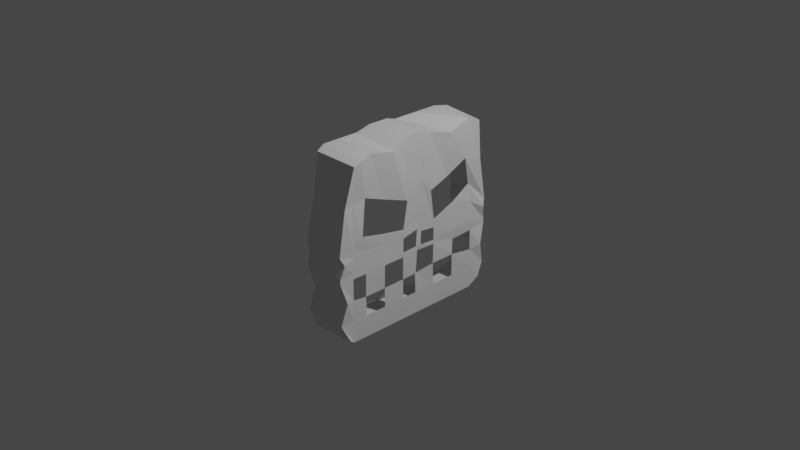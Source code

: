 # Source: Wide_receiver_zombie_bosses_skull_logo_no_need_to_prefab_to_save_space.blend  (saved by Blender 2.93.20; exported with 4.5.12 LTS)
import bpy
from mathutils import Matrix  # noqa: F401  (used for matrix-valued properties, if any)

bpy.ops.wm.read_factory_settings(use_empty=True)
scene = bpy.context.scene
scene.name = 'Scene'

# ---- collections
col_collection = bpy.data.collections.new('Collection'); scene.collection.children.link(col_collection)

# ---- materials (node trees are filled in below, after node groups)
mat_material = bpy.data.materials.new('Material')
mat_material.alpha_threshold = 0.0
mat_material.use_transparent_shadow = False
mat_material.line_color = (0.0, 0.0, 0.0, 1.0)

# ---- material node trees
mat_material.use_nodes = True; mat_material.node_tree.nodes.clear()
_N = mat_material.node_tree.nodes; _L = mat_material.node_tree.links
n0 = _N.new('ShaderNodeOutputMaterial'); n0.name = 'Material Output'; n0.location = (300, 300)
n1 = _N.new('ShaderNodeBsdfPrincipled'); n1.name = 'Principled BSDF'; n1.location = (10, 300)
n1.distribution = 'GGX'
n1.subsurface_method = 'BURLEY'
n1.inputs[2].default_value = 0.4
n1.inputs[3].default_value = 1.45
n1.inputs[27].default_value = (0.0, 0.0, 0.0, 1.0)
n1.inputs[28].default_value = 1.0
_L.new(n1.outputs[0], n0.inputs[0])
n0.is_active_output = True

# ---- world
world_world = bpy.data.worlds.new('World'); scene.world = world_world
world_world.use_nodes = True; world_world.node_tree.nodes.clear()
_N = world_world.node_tree.nodes; _L = world_world.node_tree.links
n0 = _N.new('ShaderNodeOutputWorld'); n0.name = 'World Output'; n0.location = (300, 300)
n1 = _N.new('ShaderNodeBackground'); n1.name = 'Background'; n1.location = (10, 300)
n1.inputs[0].default_value = (0.05088, 0.05088, 0.05088, 1.0)
_L.new(n1.outputs[0], n0.inputs[0])
n0.is_active_output = True
world_world.color = (0.05088, 0.05088, 0.05088)
world_world.use_sun_shadow = False
world_world.sun_shadow_jitter_overblur = 0.0

# ---- cameras
cam_camera = bpy.data.cameras.new('Camera')
cam_camera.clip_end = 100.0
cam_camera.ortho_scale = 7.314

# ---- lights
light_light = bpy.data.lights.new('Light', 'POINT')
light_light.transmission_factor = 0.0
light_light.energy = 1000.0
light_light.shadow_soft_size = 0.1
light_light.shadow_maximum_resolution = 0.006
light_light.use_absolute_resolution = True

# ---- meshes
me_cube = bpy.data.meshes.new('Cube')
me_cube.from_pydata([(1.088, 0.8604, 0.917), (1.037, 0.9312, -0.9116), (1.151, -0.8286, 0.9021), (1.195, -0.926, -0.9263), (-0.8449, 0.8729, 0.9452), (-0.8516, 0.9579, -0.9143), (-0.8402, -0.8655, 0.9261), (-0.8688, -0.9488, -0.9524), (-1.0, -3.443e-05, -1.0), (1.0, -3.443e-05, 1.0), (-1.0, -3.443e-05, 1.0), (1.0, -3.443e-05, -1.0), (1.0, 1.0, 0.0), (-1.0, -1.0, 0.0), (1.0, -1.0, 0.0), (-1.0, 1.0, 0.0), (0.9706, 0.03056, 0.08041), (0.9802, 0.0205, -0.03983), (-0.8946, -0.9141, 0.4852), (1.035, 0.9095, 0.4718), (1.075, -0.9391, 0.4871), (-0.9646, 0.9095, 0.4718), (1.002, 0.02282, 0.5053), (0.9904, -0.6644, -0.03323), (-1.0, -0.6715, -1.0), (1.05, -0.5995, 0.965), (-0.9502, -0.5995, 0.965), (1.0, -0.6715, -1.0), (1.0, -0.8357, -0.5203), (1.031, -0.7141, 0.1356), (0.9988, -0.8349, -0.2302), (0.9934, -0.6707, 0.527), (-1.0, -0.1722, 1.0), (1.0, -0.1722, -1.0), (0.9896, 0.803, -0.2108), (-1.0, 1.0, -0.2377), (-1.0, -0.1722, -1.0), (1.0, -0.1722, 1.0), (0.9985, -0.1707, 0.02287), (1.028, -0.1234, 0.3285), (-0.9646, 0.1613, 0.9718), (1.0, 0.2519, -1.0), (-1.0, 0.2519, -1.0), (1.035, 0.1613, 0.9718), (1.0, 0.2519, 0.0), (1.058, -0.9496, -0.09456), (1.063, 0.19, 0.3421), (-0.8432, 0.9454, -0.09283), (-0.9646, 0.7157, 0.9718), (1.0, 0.8062, -1.0), (-0.9502, -0.7638, 0.965), (0.9967, -0.8354, 0.5135), (-1.0, 0.8062, -1.0), (1.035, 0.7157, 0.9718), (0.8913, 0.7712, 0.2237), (1.059, 0.677, 0.5493), (1.0, 1.0, -0.2852), (1.0, -1.0, -0.2852), (-1.0, 1.0, -0.2852), (1.0, -3.443e-05, -0.2852), (-1.0, -1.0, -0.2852), (1.0, -0.6715, -0.2852), (1.0, -0.8357, -0.7554), (1.0, -0.1722, -0.2852), (1.0, 0.2519, -0.2377), (0.9981, -0.1699, -0.07847), (1.0, 0.2519, -0.2852), (0.9672, 0.8019, -0.3185), (0.9928, -0.8304, 0.04512), (1.0, 1.0, -0.7554), (1.0, -1.0, -0.7554), (-0.9218, 0.9792, -0.751), (1.0, -3.443e-05, -0.7554), (1.0, -0.6715, -0.7554), (1.0, -0.1722, -0.7554), (1.0, 0.2519, -0.7554), (1.0, 0.8062, -0.7554), (-1.0, -1.0, -0.7554), (-1.0, -0.4218, -1.0), (1.141, -0.3472, 0.917), (0.9935, -0.4339, 0.06863), (1.013, -0.4264, 0.4364), (-0.9502, -0.3499, 0.965), (1.0, -0.4218, -1.0), (0.9995, -0.1716, -0.2339), (1.0, -1.0, -0.2377), (1.0, -0.8357, -0.2852), (1.0, -0.4218, -0.2852), (1.0, -0.4218, -0.7554), (-1.0, 0.529, -1.0), (1.164, 0.4379, 0.9044), (0.9686, 0.5434, 0.1097), (1.046, 0.4332, 0.4292), (-0.9646, 0.4385, 0.9718), (1.0, 0.529, -1.0), (1.0, 1.0, -0.2377), (-1.0, -1.0, -0.2377), (-0.9682, -0.9741, -0.1032), (0.9634, 0.5393, -0.3322), (1.0, 0.529, -0.7554), (-0.9233, -0.9345, -0.5077), (1.1, 0.9379, -0.5193), (1.083, -0.9304, -0.5174), (-0.9073, 0.9424, -0.5194), (0.9835, -0.004258, -0.5357), (0.9952, 0.5285, -0.222), (0.9772, -0.6711, -0.5456), (1.0, -0.8357, -1.0), (0.9823, -0.1719, -0.54), (0.9976, -0.6697, -0.2227), (0.9974, -0.4215, -0.227), (1.01, 0.2448, -0.5045), (0.9728, 0.8067, -0.5506), (0.9952, -0.8322, -0.06351), (0.9788, -0.4215, -0.5439), (0.9951, 0.005059, -0.2243), (1.014, 0.5241, -0.5019), (1.173, -0.7431, 0.9327), (0.9808, 0.5269, -0.03064), (1.105, 0.9633, -0.09314), (0.9895, -0.4206, -0.05058), (-1.0, -0.8357, -1.0), (0.958, 0.7931, 0.01465), (1.0, 0.2519, -0.0938), (-1.0, 0.06365, -1.0), (1.0, 0.06365, 1.0), (0.978, 0.08651, 0.06008), (1.008, 0.07998, 0.4781), (-1.0, 0.06365, 1.0), (1.0, 0.06365, -1.0), (0.9774, 0.02516, -0.2775), (1.0, 0.06365, -0.7554), (0.98, 0.07874, -0.07969), (0.9963, 0.06746, -0.2277), (0.9561, 0.0129, -0.5351)], [], [(117, 50, 6, 2), (20, 2, 6, 18), (29, 31, 51, 68), (121, 107, 3, 7), (51, 117, 2, 20), (21, 4, 0, 19), (127, 125, 9, 22), (124, 129, 11, 8), (125, 128, 10, 9), (132, 126, 16, 17), (47, 15, 12, 119), (113, 68, 14, 45), (61, 109, 30, 86), (45, 14, 13, 97), (126, 127, 22, 16), (15, 21, 19, 12), (68, 51, 20, 14), (109, 23, 113, 30), (14, 20, 18, 13), (120, 80, 29, 23), (81, 79, 25, 31), (78, 83, 27, 24), (79, 82, 26, 25), (9, 10, 32, 37), (8, 11, 33, 36), (22, 9, 37, 39), (17, 16, 38, 65), (16, 22, 39, 38), (86, 30, 85, 57), (98, 105, 64, 66), (133, 132, 17, 115), (118, 91, 44, 123), (90, 93, 40, 43), (89, 94, 41, 42), (92, 90, 43, 46), (35, 47, 119, 95), (19, 0, 53, 55), (5, 1, 49, 52), (0, 4, 48, 53), (119, 12, 54, 122), (12, 19, 55, 54), (63, 84, 110, 87), (30, 113, 45, 85), (67, 34, 105, 98), (101, 56, 67, 112), (116, 98, 66, 111), (85, 45, 97, 96), (27, 73, 62, 107), (104, 59, 63, 108), (25, 26, 50, 117), (114, 87, 61, 106), (102, 57, 60, 100), (28, 86, 57, 102), (103, 58, 56, 101), (134, 130, 59, 104), (110, 120, 23, 109), (129, 131, 72, 11), (5, 71, 69, 1), (107, 62, 70, 3), (3, 70, 77, 7), (83, 88, 73, 27), (11, 72, 74, 33), (94, 99, 75, 41), (1, 69, 76, 49), (33, 74, 88, 83), (57, 85, 96, 60), (56, 95, 34, 67), (87, 110, 109, 61), (37, 32, 82, 79), (36, 33, 83, 78), (39, 37, 79, 81), (65, 38, 80, 120), (49, 76, 99, 94), (24, 27, 107, 121), (105, 118, 123, 64), (95, 119, 122, 34), (55, 53, 90, 92), (52, 49, 94, 89), (53, 48, 93, 90), (122, 54, 91, 118), (84, 65, 120, 110), (76, 112, 116, 99), (31, 25, 117, 51), (74, 108, 114, 88), (34, 122, 118, 105), (131, 134, 104, 72), (71, 103, 101, 69), (62, 28, 102, 70), (73, 106, 28, 62), (70, 102, 100, 77), (23, 29, 68, 113), (59, 115, 84, 63), (130, 133, 115, 59), (69, 101, 112, 76), (58, 35, 95, 56), (66, 64, 133, 130), (75, 111, 134, 131), (41, 75, 131, 129), (44, 46, 127, 126), (123, 44, 126, 132), (43, 40, 128, 125), (42, 41, 129, 124), (46, 43, 125, 127)])
_uv = me_cube.uv_layers.new(name='UVMap')
_uv.uv.foreach_set('vector', [0.625, 0.7295, 0.875, 0.7295, 0.875, 0.75, 0.625, 0.75, 0.5625, 0.75, 0.625, 0.75, 0.625, 1.0, 0.5625, 1.0, 0.5, 0.7089, 0.5625, 0.7089, 0.5625, 0.7295, 0.5, 0.7295, 0.125, 0.7295, 0.375, 0.7295, 0.375, 0.75, 0.125, 0.75, 0.5625, 0.7295, 0.625, 0.7295, 0.625, 0.75, 0.5625, 0.75, 0.5625, 0.25, 0.625, 0.25, 0.625, 0.5, 0.5625, 0.5, 0.5625, 0.617, 0.625, 0.617, 0.625, 0.625, 0.5625, 0.625, 0.125, 0.617, 0.375, 0.617, 0.375, 0.625, 0.125, 0.625, 0.625, 0.617, 0.875, 0.617, 0.875, 0.625, 0.625, 0.625, 0.4883, 0.617, 0.5, 0.617, 0.5, 0.625, 0.4883, 0.625, 0.4883, 0.25, 0.5, 0.25, 0.5, 0.5, 0.4883, 0.5, 0.4883, 0.7295, 0.5, 0.7295, 0.5, 0.75, 0.4883, 0.75, 0.4644, 0.7089, 0.4703, 0.7089, 0.4703, 0.7295, 0.4644, 0.7295, 0.4883, 0.75, 0.5, 0.75, 0.5, 1.0, 0.4883, 1.0, 0.5, 0.617, 0.5625, 0.617, 0.5625, 0.625, 0.5, 0.625, 0.5, 0.25, 0.5625, 0.25, 0.5625, 0.5, 0.5, 0.5, 0.5, 0.7295, 0.5625, 0.7295, 0.5625, 0.75, 0.5, 0.75, 0.4703, 0.7089, 0.4883, 0.7089, 0.4883, 0.7295, 0.4703, 0.7295, 0.5, 0.75, 0.5625, 0.75, 0.5625, 1.0, 0.5, 1.0, 0.4883, 0.6777, 0.5, 0.6777, 0.5, 0.7089, 0.4883, 0.7089, 0.5625, 0.6777, 0.625, 0.6777, 0.625, 0.7089, 0.5625, 0.7089, 0.125, 0.6777, 0.375, 0.6777, 0.375, 0.7089, 0.125, 0.7089, 0.625, 0.6777, 0.875, 0.6777, 0.875, 0.7089, 0.625, 0.7089, 0.625, 0.625, 0.875, 0.625, 0.875, 0.6465, 0.625, 0.6465, 0.125, 0.625, 0.375, 0.625, 0.375, 0.6465, 0.125, 0.6465, 0.5625, 0.625, 0.625, 0.625, 0.625, 0.6465, 0.5625, 0.6465, 0.4883, 0.625, 0.5, 0.625, 0.5, 0.6465, 0.4883, 0.6465, 0.5, 0.625, 0.5625, 0.625, 0.5625, 0.6465, 0.5, 0.6465, 0.4644, 0.7295, 0.4703, 0.7295, 0.4703, 0.75, 0.4644, 0.75, 0.4644, 0.5589, 0.4703, 0.5589, 0.4703, 0.5935, 0.4644, 0.5935, 0.4703, 0.617, 0.4883, 0.617, 0.4883, 0.625, 0.4703, 0.625, 0.4883, 0.5589, 0.5, 0.5589, 0.5, 0.5935, 0.4883, 0.5935, 0.625, 0.5589, 0.875, 0.5589, 0.875, 0.5935, 0.625, 0.5935, 0.125, 0.5589, 0.375, 0.5589, 0.375, 0.5935, 0.125, 0.5935, 0.5625, 0.5589, 0.625, 0.5589, 0.625, 0.5935, 0.5625, 0.5935, 0.4703, 0.25, 0.4883, 0.25, 0.4883, 0.5, 0.4703, 0.5, 0.5625, 0.5, 0.625, 0.5, 0.625, 0.5242, 0.5625, 0.5242, 0.125, 0.5, 0.375, 0.5, 0.375, 0.5242, 0.125, 0.5242, 0.625, 0.5, 0.875, 0.5, 0.875, 0.5242, 0.625, 0.5242, 0.4883, 0.5, 0.5, 0.5, 0.5, 0.5242, 0.4883, 0.5242, 0.5, 0.5, 0.5625, 0.5, 0.5625, 0.5242, 0.5, 0.5242, 0.4644, 0.6465, 0.4703, 0.6465, 0.4703, 0.6777, 0.4644, 0.6777, 0.4703, 0.7295, 0.4883, 0.7295, 0.4883, 0.75, 0.4703, 0.75, 0.4644, 0.5242, 0.4703, 0.5242, 0.4703, 0.5589, 0.4644, 0.5589, 0.435, 0.5, 0.4644, 0.5, 0.4644, 0.5242, 0.435, 0.5242, 0.435, 0.5589, 0.4644, 0.5589, 0.4644, 0.5935, 0.435, 0.5935, 0.4703, 0.75, 0.4883, 0.75, 0.4883, 1.0, 0.4703, 1.0, 0.375, 0.7089, 0.4056, 0.7089, 0.4056, 0.7295, 0.375, 0.7295, 0.435, 0.625, 0.4644, 0.625, 0.4644, 0.6465, 0.435, 0.6465, 0.625, 0.7089, 0.875, 0.7089, 0.875, 0.7295, 0.625, 0.7295, 0.435, 0.6777, 0.4644, 0.6777, 0.4644, 0.7089, 0.435, 0.7089, 0.435, 0.75, 0.4644, 0.75, 0.4644, 1.0, 0.435, 1.0, 0.435, 0.7295, 0.4644, 0.7295, 0.4644, 0.75, 0.435, 0.75, 0.435, 0.25, 0.4644, 0.25, 0.4644, 0.5, 0.435, 0.5, 0.435, 0.617, 0.4644, 0.617, 0.4644, 0.625, 0.435, 0.625, 0.4703, 0.6777, 0.4883, 0.6777, 0.4883, 0.7089, 0.4703, 0.7089, 0.375, 0.617, 0.4056, 0.617, 0.4056, 0.625, 0.375, 0.625, 0.375, 0.25, 0.4056, 0.25, 0.4056, 0.5, 0.375, 0.5, 0.375, 0.7295, 0.4056, 0.7295, 0.4056, 0.75, 0.375, 0.75, 0.375, 0.75, 0.4056, 0.75, 0.4056, 1.0, 0.375, 1.0, 0.375, 0.6777, 0.4056, 0.6777, 0.4056, 0.7089, 0.375, 0.7089, 0.375, 0.625, 0.4056, 0.625, 0.4056, 0.6465, 0.375, 0.6465, 0.375, 0.5589, 0.4056, 0.5589, 0.4056, 0.5935, 0.375, 0.5935, 0.375, 0.5, 0.4056, 0.5, 0.4056, 0.5242, 0.375, 0.5242, 0.375, 0.6465, 0.4056, 0.6465, 0.4056, 0.6777, 0.375, 0.6777, 0.4644, 0.75, 0.4703, 0.75, 0.4703, 1.0, 0.4644, 1.0, 0.4644, 0.5, 0.4703, 0.5, 0.4703, 0.5242, 0.4644, 0.5242, 0.4644, 0.6777, 0.4703, 0.6777, 0.4703, 0.7089, 0.4644, 0.7089, 0.625, 0.6465, 0.875, 0.6465, 0.875, 0.6777, 0.625, 0.6777, 0.125, 0.6465, 0.375, 0.6465, 0.375, 0.6777, 0.125, 0.6777, 0.5625, 0.6465, 0.625, 0.6465, 0.625, 0.6777, 0.5625, 0.6777, 0.4883, 0.6465, 0.5, 0.6465, 0.5, 0.6777, 0.4883, 0.6777, 0.375, 0.5242, 0.4056, 0.5242, 0.4056, 0.5589, 0.375, 0.5589, 0.125, 0.7089, 0.375, 0.7089, 0.375, 0.7295, 0.125, 0.7295, 0.4703, 0.5589, 0.4883, 0.5589, 0.4883, 0.5935, 0.4703, 0.5935, 0.4703, 0.5, 0.4883, 0.5, 0.4883, 0.5242, 0.4703, 0.5242, 0.5625, 0.5242, 0.625, 0.5242, 0.625, 0.5589, 0.5625, 0.5589, 0.125, 0.5242, 0.375, 0.5242, 0.375, 0.5589, 0.125, 0.5589, 0.625, 0.5242, 0.875, 0.5242, 0.875, 0.5589, 0.625, 0.5589, 0.4883, 0.5242, 0.5, 0.5242, 0.5, 0.5589, 0.4883, 0.5589, 0.4703, 0.6465, 0.4883, 0.6465, 0.4883, 0.6777, 0.4703, 0.6777, 0.4056, 0.5242, 0.435, 0.5242, 0.435, 0.5589, 0.4056, 0.5589, 0.5625, 0.7089, 0.625, 0.7089, 0.625, 0.7295, 0.5625, 0.7295, 0.4056, 0.6465, 0.435, 0.6465, 0.435, 0.6777, 0.4056, 0.6777, 0.4703, 0.5242, 0.4883, 0.5242, 0.4883, 0.5589, 0.4703, 0.5589, 0.4056, 0.617, 0.435, 0.617, 0.435, 0.625, 0.4056, 0.625, 0.4056, 0.25, 0.435, 0.25, 0.435, 0.5, 0.4056, 0.5, 0.4056, 0.7295, 0.435, 0.7295, 0.435, 0.75, 0.4056, 0.75, 0.4056, 0.7089, 0.435, 0.7089, 0.435, 0.7295, 0.4056, 0.7295, 0.4056, 0.75, 0.435, 0.75, 0.435, 1.0, 0.4056, 1.0, 0.4883, 0.7089, 0.5, 0.7089, 0.5, 0.7295, 0.4883, 0.7295, 0.4644, 0.625, 0.4703, 0.625, 0.4703, 0.6465, 0.4644, 0.6465, 0.4644, 0.617, 0.4703, 0.617, 0.4703, 0.625, 0.4644, 0.625, 0.4056, 0.5, 0.435, 0.5, 0.435, 0.5242, 0.4056, 0.5242, 0.4644, 0.25, 0.4703, 0.25, 0.4703, 0.5, 0.4644, 0.5, 0.4644, 0.5935, 0.4703, 0.5935, 0.4703, 0.617, 0.4644, 0.617, 0.4056, 0.5935, 0.435, 0.5935, 0.435, 0.617, 0.4056, 0.617, 0.375, 0.5935, 0.4056, 0.5935, 0.4056, 0.617, 0.375, 0.617, 0.5, 0.5935, 0.5625, 0.5935, 0.5625, 0.617, 0.5, 0.617, 0.4883, 0.5935, 0.5, 0.5935, 0.5, 0.617, 0.4883, 0.617, 0.625, 0.5935, 0.875, 0.5935, 0.875, 0.617, 0.625, 0.617, 0.125, 0.5935, 0.375, 0.5935, 0.375, 0.617, 0.125, 0.617, 0.5625, 0.5935, 0.625, 0.5935, 0.625, 0.617, 0.5625, 0.617])
me_cube.materials.append(mat_material)
me_cube.use_remesh_preserve_volume = False
me_cube.use_remesh_preserve_attributes = False
me_cube.use_mirror_vertex_groups = False
me_cube.update()

# ---- objects
ob_cube = bpy.data.objects.new('Cube', me_cube)
ob_light = bpy.data.objects.new('Light', light_light)
ob_camera = bpy.data.objects.new('Camera', cam_camera)

# ---- transforms, parenting, visibility, modifiers, constraints
ob_cube.location = (0.0, 0.0, 0.0)
ob_cube.scale = (0.2428, 1.0, 1.0)
ob_cube.lock_rotations_4d = False
ob_cube.empty_display_type = 'ARROWS'
ob_cube.lineart.crease_threshold = 0.0
ob_light.location = (4.076, 1.005, 5.904)
ob_light.rotation_euler = (0.6503, 0.05522, 1.866)
ob_light.lock_rotations_4d = False
ob_light.empty_display_type = 'ARROWS'
ob_light.color = (0.0, 0.0, 0.0, 0.0)
ob_light.lineart.crease_threshold = 0.0
ob_camera.location = (7.359, -6.926, 4.958)
ob_camera.rotation_euler = (1.109, 0.0, 0.8149)
ob_camera.lock_rotations_4d = False
ob_camera.empty_display_type = 'ARROWS'
ob_camera.color = (0.0, 0.0, 0.0, 0.0)
ob_camera.display_type = 'WIRE'
ob_camera.lineart.crease_threshold = 0.0

# ---- collection membership
col_collection.objects.link(ob_cube)
col_collection.objects.link(ob_light)
col_collection.objects.link(ob_camera)

# ---- scene / render settings (as saved in the file)
scene.camera = ob_camera
scene.frame_start = 1; scene.frame_end = 250; scene.frame_set(1)
scene.render.engine = 'BLENDER_EEVEE_NEXT'
scene.cycles.use_denoising = False
scene.cycles.samples = 128
scene.cycles.sampling_pattern = 'TABULATED_SOBOL'
scene.cycles.use_adaptive_sampling = False
scene.cycles.use_light_tree = False
scene.view_settings.view_transform = 'Filmic'
bpy.context.view_layer.update()
